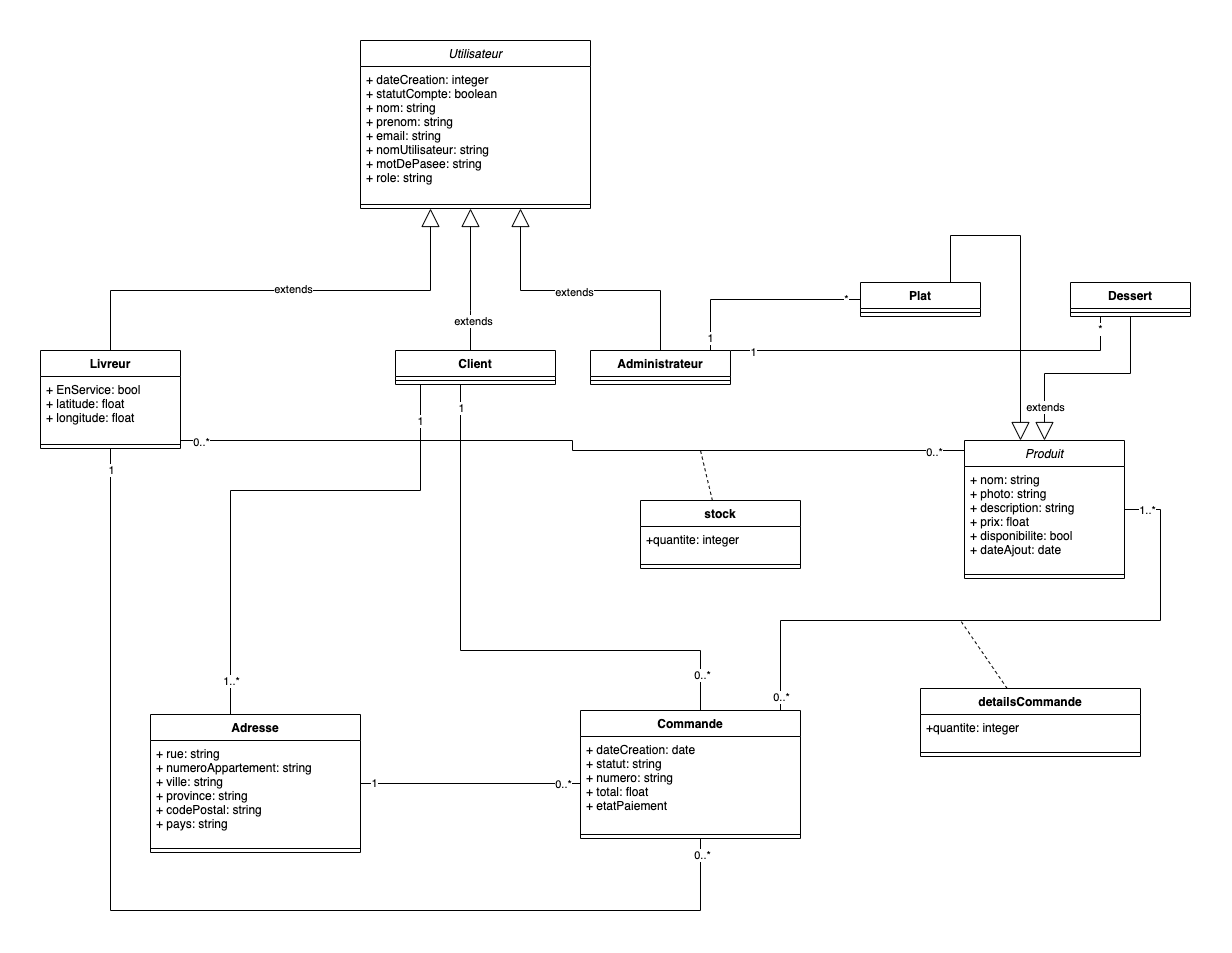

The diagram above was exported from draw.io. Its source (the exported page's mxGraphModel, read from the mxfile embedded in the PNG):
<mxGraphModel dx="2620" dy="1068" grid="1" gridSize="10" guides="1" tooltips="1" connect="1" arrows="1" fold="1" page="1" pageScale="1" pageWidth="827" pageHeight="1169" math="0" shadow="0">
  <root>
    <mxCell id="0" />
    <mxCell id="1" parent="0" />
    <mxCell id="YslgQm8HQ1DU8xzWQfER-8" value="Utilisateur" style="swimlane;fontStyle=2;align=center;verticalAlign=top;childLayout=stackLayout;horizontal=1;startSize=26;horizontalStack=0;resizeParent=1;resizeParentMax=0;resizeLast=0;collapsible=1;marginBottom=0;" parent="1" vertex="1">
      <mxGeometry x="-190" y="220" width="230" height="168" as="geometry">
        <mxRectangle x="-190" y="220" width="80" height="30" as="alternateBounds" />
      </mxGeometry>
    </mxCell>
    <mxCell id="YslgQm8HQ1DU8xzWQfER-9" value="+ dateCreation: integer&#10;+ statutCompte: boolean&#10;+ nom: string&#10;+ prenom: string&#10;+ email: string&#10;+ nomUtilisateur: string&#10;+ motDePasee: string&#10;+ role: string&#10;" style="text;strokeColor=none;fillColor=none;align=left;verticalAlign=top;spacingLeft=4;spacingRight=4;overflow=hidden;rotatable=0;points=[[0,0.5],[1,0.5]];portConstraint=eastwest;" parent="YslgQm8HQ1DU8xzWQfER-8" vertex="1">
      <mxGeometry y="26" width="230" height="134" as="geometry" />
    </mxCell>
    <mxCell id="YslgQm8HQ1DU8xzWQfER-10" value="" style="line;strokeWidth=1;fillColor=none;align=left;verticalAlign=middle;spacingTop=-1;spacingLeft=3;spacingRight=3;rotatable=0;labelPosition=right;points=[];portConstraint=eastwest;strokeColor=inherit;" parent="YslgQm8HQ1DU8xzWQfER-8" vertex="1">
      <mxGeometry y="160" width="230" height="8" as="geometry" />
    </mxCell>
    <mxCell id="YslgQm8HQ1DU8xzWQfER-67" style="edgeStyle=orthogonalEdgeStyle;rounded=0;orthogonalLoop=1;jettySize=auto;html=1;endArrow=block;endFill=0;endSize=16;elbow=vertical;" parent="1" source="YslgQm8HQ1DU8xzWQfER-17" target="YslgQm8HQ1DU8xzWQfER-8" edge="1">
      <mxGeometry relative="1" as="geometry">
        <Array as="points">
          <mxPoint x="110" y="470" />
          <mxPoint x="-30" y="470" />
        </Array>
      </mxGeometry>
    </mxCell>
    <mxCell id="MEqcZSHazPm7C14WDEQK-6" value="extends" style="edgeLabel;html=1;align=center;verticalAlign=middle;resizable=0;points=[];" vertex="1" connectable="0" parent="YslgQm8HQ1DU8xzWQfER-67">
      <mxGeometry x="0.0334" y="1" relative="1" as="geometry">
        <mxPoint as="offset" />
      </mxGeometry>
    </mxCell>
    <mxCell id="YslgQm8HQ1DU8xzWQfER-72" style="edgeStyle=orthogonalEdgeStyle;rounded=0;orthogonalLoop=1;jettySize=auto;html=1;endArrow=none;endFill=0;endSize=16;elbow=vertical;" parent="1" source="YslgQm8HQ1DU8xzWQfER-17" target="YslgQm8HQ1DU8xzWQfER-31" edge="1">
      <mxGeometry relative="1" as="geometry">
        <Array as="points">
          <mxPoint x="550" y="530" />
        </Array>
      </mxGeometry>
    </mxCell>
    <mxCell id="YslgQm8HQ1DU8xzWQfER-148" value="1" style="edgeLabel;html=1;align=center;verticalAlign=middle;resizable=0;points=[];" parent="YslgQm8HQ1DU8xzWQfER-72" vertex="1" connectable="0">
      <mxGeometry x="-0.8915" y="-1" relative="1" as="geometry">
        <mxPoint as="offset" />
      </mxGeometry>
    </mxCell>
    <mxCell id="YslgQm8HQ1DU8xzWQfER-149" value="*" style="edgeLabel;html=1;align=center;verticalAlign=middle;resizable=0;points=[];" parent="YslgQm8HQ1DU8xzWQfER-72" vertex="1" connectable="0">
      <mxGeometry x="0.9357" y="1" relative="1" as="geometry">
        <mxPoint as="offset" />
      </mxGeometry>
    </mxCell>
    <mxCell id="YslgQm8HQ1DU8xzWQfER-73" style="edgeStyle=orthogonalEdgeStyle;rounded=0;orthogonalLoop=1;jettySize=auto;html=1;entryX=0;entryY=0.5;entryDx=0;entryDy=0;endArrow=none;endFill=0;endSize=16;elbow=vertical;" parent="1" source="YslgQm8HQ1DU8xzWQfER-17" target="YslgQm8HQ1DU8xzWQfER-28" edge="1">
      <mxGeometry relative="1" as="geometry">
        <Array as="points">
          <mxPoint x="160" y="479" />
        </Array>
      </mxGeometry>
    </mxCell>
    <mxCell id="YslgQm8HQ1DU8xzWQfER-146" value="1" style="edgeLabel;html=1;align=center;verticalAlign=middle;resizable=0;points=[];" parent="YslgQm8HQ1DU8xzWQfER-73" vertex="1" connectable="0">
      <mxGeometry x="-0.8801" y="1" relative="1" as="geometry">
        <mxPoint as="offset" />
      </mxGeometry>
    </mxCell>
    <mxCell id="YslgQm8HQ1DU8xzWQfER-147" value="*" style="edgeLabel;html=1;align=center;verticalAlign=middle;resizable=0;points=[];" parent="YslgQm8HQ1DU8xzWQfER-73" vertex="1" connectable="0">
      <mxGeometry x="0.8502" y="1" relative="1" as="geometry">
        <mxPoint as="offset" />
      </mxGeometry>
    </mxCell>
    <mxCell id="YslgQm8HQ1DU8xzWQfER-17" value="Administrateur" style="swimlane;fontStyle=1;align=center;verticalAlign=top;childLayout=stackLayout;horizontal=1;startSize=26;horizontalStack=0;resizeParent=1;resizeParentMax=0;resizeLast=0;collapsible=1;marginBottom=0;" parent="1" vertex="1">
      <mxGeometry x="40" y="530" width="140" height="34" as="geometry">
        <mxRectangle x="40" y="530" width="130" height="30" as="alternateBounds" />
      </mxGeometry>
    </mxCell>
    <mxCell id="YslgQm8HQ1DU8xzWQfER-19" value="" style="line;strokeWidth=1;fillColor=none;align=left;verticalAlign=middle;spacingTop=-1;spacingLeft=3;spacingRight=3;rotatable=0;labelPosition=right;points=[];portConstraint=eastwest;strokeColor=inherit;" parent="YslgQm8HQ1DU8xzWQfER-17" vertex="1">
      <mxGeometry y="26" width="140" height="8" as="geometry" />
    </mxCell>
    <mxCell id="YslgQm8HQ1DU8xzWQfER-150" style="edgeStyle=orthogonalEdgeStyle;rounded=0;orthogonalLoop=1;jettySize=auto;html=1;endArrow=none;endFill=0;endSize=16;elbow=vertical;" parent="1" source="YslgQm8HQ1DU8xzWQfER-21" target="YslgQm8HQ1DU8xzWQfER-37" edge="1">
      <mxGeometry relative="1" as="geometry">
        <Array as="points">
          <mxPoint x="-440" y="1090" />
          <mxPoint x="150" y="1090" />
        </Array>
      </mxGeometry>
    </mxCell>
    <mxCell id="YslgQm8HQ1DU8xzWQfER-152" value="1" style="edgeLabel;html=1;align=center;verticalAlign=middle;resizable=0;points=[];" parent="YslgQm8HQ1DU8xzWQfER-150" vertex="1" connectable="0">
      <mxGeometry x="-0.9629" relative="1" as="geometry">
        <mxPoint as="offset" />
      </mxGeometry>
    </mxCell>
    <mxCell id="YslgQm8HQ1DU8xzWQfER-153" value="0..*" style="edgeLabel;html=1;align=center;verticalAlign=middle;resizable=0;points=[];" parent="YslgQm8HQ1DU8xzWQfER-150" vertex="1" connectable="0">
      <mxGeometry x="0.9708" y="-1" relative="1" as="geometry">
        <mxPoint as="offset" />
      </mxGeometry>
    </mxCell>
    <mxCell id="YslgQm8HQ1DU8xzWQfER-155" style="edgeStyle=orthogonalEdgeStyle;rounded=0;orthogonalLoop=1;jettySize=auto;html=1;endArrow=block;endFill=0;endSize=16;elbow=vertical;" parent="1" source="YslgQm8HQ1DU8xzWQfER-21" target="YslgQm8HQ1DU8xzWQfER-8" edge="1">
      <mxGeometry relative="1" as="geometry">
        <Array as="points">
          <mxPoint x="-440" y="470" />
          <mxPoint x="-120" y="470" />
        </Array>
      </mxGeometry>
    </mxCell>
    <mxCell id="MEqcZSHazPm7C14WDEQK-5" value="extends" style="edgeLabel;html=1;align=center;verticalAlign=middle;resizable=0;points=[];" vertex="1" connectable="0" parent="YslgQm8HQ1DU8xzWQfER-155">
      <mxGeometry x="0.0481" y="2" relative="1" as="geometry">
        <mxPoint as="offset" />
      </mxGeometry>
    </mxCell>
    <mxCell id="MEqcZSHazPm7C14WDEQK-8" style="edgeStyle=orthogonalEdgeStyle;rounded=0;orthogonalLoop=1;jettySize=auto;html=1;endArrow=none;endFill=0;" edge="1" parent="1" source="YslgQm8HQ1DU8xzWQfER-21" target="YslgQm8HQ1DU8xzWQfER-34">
      <mxGeometry relative="1" as="geometry">
        <mxPoint x="-590" y="670" as="targetPoint" />
        <Array as="points">
          <mxPoint x="22" y="620" />
          <mxPoint x="22" y="630" />
        </Array>
      </mxGeometry>
    </mxCell>
    <mxCell id="MEqcZSHazPm7C14WDEQK-9" value="0..*" style="edgeLabel;html=1;align=center;verticalAlign=middle;resizable=0;points=[];" vertex="1" connectable="0" parent="MEqcZSHazPm7C14WDEQK-8">
      <mxGeometry x="-0.9482" y="-1" relative="1" as="geometry">
        <mxPoint as="offset" />
      </mxGeometry>
    </mxCell>
    <mxCell id="MEqcZSHazPm7C14WDEQK-10" value="0..*" style="edgeLabel;html=1;align=center;verticalAlign=middle;resizable=0;points=[];" vertex="1" connectable="0" parent="MEqcZSHazPm7C14WDEQK-8">
      <mxGeometry x="0.9227" y="-1" relative="1" as="geometry">
        <mxPoint as="offset" />
      </mxGeometry>
    </mxCell>
    <mxCell id="YslgQm8HQ1DU8xzWQfER-21" value="Livreur" style="swimlane;fontStyle=1;align=center;verticalAlign=top;childLayout=stackLayout;horizontal=1;startSize=26;horizontalStack=0;resizeParent=1;resizeParentMax=0;resizeLast=0;collapsible=1;marginBottom=0;" parent="1" vertex="1">
      <mxGeometry x="-510" y="530" width="140" height="98" as="geometry">
        <mxRectangle x="-510" y="530" width="80" height="30" as="alternateBounds" />
      </mxGeometry>
    </mxCell>
    <mxCell id="YslgQm8HQ1DU8xzWQfER-22" value="+ EnService: bool&#10;+ latitude: float&#10;+ longitude: float&#10;" style="text;strokeColor=none;fillColor=none;align=left;verticalAlign=top;spacingLeft=4;spacingRight=4;overflow=hidden;rotatable=0;points=[[0,0.5],[1,0.5]];portConstraint=eastwest;" parent="YslgQm8HQ1DU8xzWQfER-21" vertex="1">
      <mxGeometry y="26" width="140" height="64" as="geometry" />
    </mxCell>
    <mxCell id="YslgQm8HQ1DU8xzWQfER-23" value="" style="line;strokeWidth=1;fillColor=none;align=left;verticalAlign=middle;spacingTop=-1;spacingLeft=3;spacingRight=3;rotatable=0;labelPosition=right;points=[];portConstraint=eastwest;strokeColor=inherit;" parent="YslgQm8HQ1DU8xzWQfER-21" vertex="1">
      <mxGeometry y="90" width="140" height="8" as="geometry" />
    </mxCell>
    <mxCell id="YslgQm8HQ1DU8xzWQfER-66" style="edgeStyle=orthogonalEdgeStyle;rounded=0;orthogonalLoop=1;jettySize=auto;html=1;endArrow=block;endFill=0;endSize=16;elbow=vertical;" parent="1" source="YslgQm8HQ1DU8xzWQfER-25" target="YslgQm8HQ1DU8xzWQfER-8" edge="1">
      <mxGeometry relative="1" as="geometry">
        <Array as="points">
          <mxPoint x="-80" y="490" />
          <mxPoint x="-80" y="490" />
        </Array>
      </mxGeometry>
    </mxCell>
    <mxCell id="YslgQm8HQ1DU8xzWQfER-156" value="extends" style="edgeLabel;html=1;align=center;verticalAlign=middle;resizable=0;points=[];" parent="YslgQm8HQ1DU8xzWQfER-66" vertex="1" connectable="0">
      <mxGeometry x="0.3732" y="-2" relative="1" as="geometry">
        <mxPoint y="68" as="offset" />
      </mxGeometry>
    </mxCell>
    <mxCell id="YslgQm8HQ1DU8xzWQfER-68" style="edgeStyle=orthogonalEdgeStyle;rounded=0;orthogonalLoop=1;jettySize=auto;html=1;endArrow=none;endFill=0;endSize=16;elbow=vertical;" parent="1" source="YslgQm8HQ1DU8xzWQfER-25" target="YslgQm8HQ1DU8xzWQfER-40" edge="1">
      <mxGeometry relative="1" as="geometry">
        <Array as="points">
          <mxPoint x="-130" y="670" />
          <mxPoint x="-320" y="670" />
        </Array>
      </mxGeometry>
    </mxCell>
    <mxCell id="YslgQm8HQ1DU8xzWQfER-74" value="1" style="edgeLabel;html=1;align=center;verticalAlign=middle;resizable=0;points=[];" parent="YslgQm8HQ1DU8xzWQfER-68" vertex="1" connectable="0">
      <mxGeometry x="-0.8584" y="-1" relative="1" as="geometry">
        <mxPoint as="offset" />
      </mxGeometry>
    </mxCell>
    <mxCell id="YslgQm8HQ1DU8xzWQfER-75" value="1..*" style="edgeLabel;html=1;align=center;verticalAlign=middle;resizable=0;points=[];" parent="YslgQm8HQ1DU8xzWQfER-68" vertex="1" connectable="0">
      <mxGeometry x="0.8722" relative="1" as="geometry">
        <mxPoint as="offset" />
      </mxGeometry>
    </mxCell>
    <mxCell id="YslgQm8HQ1DU8xzWQfER-69" style="edgeStyle=orthogonalEdgeStyle;rounded=0;orthogonalLoop=1;jettySize=auto;html=1;endArrow=none;endFill=0;endSize=16;elbow=vertical;" parent="1" source="YslgQm8HQ1DU8xzWQfER-25" target="YslgQm8HQ1DU8xzWQfER-37" edge="1">
      <mxGeometry relative="1" as="geometry">
        <Array as="points">
          <mxPoint x="-90" y="830" />
          <mxPoint x="150" y="830" />
        </Array>
      </mxGeometry>
    </mxCell>
    <mxCell id="YslgQm8HQ1DU8xzWQfER-76" value="1" style="edgeLabel;html=1;align=center;verticalAlign=middle;resizable=0;points=[];" parent="YslgQm8HQ1DU8xzWQfER-69" vertex="1" connectable="0">
      <mxGeometry x="-0.9164" relative="1" as="geometry">
        <mxPoint as="offset" />
      </mxGeometry>
    </mxCell>
    <mxCell id="YslgQm8HQ1DU8xzWQfER-77" value="0..*" style="edgeLabel;html=1;align=center;verticalAlign=middle;resizable=0;points=[];" parent="YslgQm8HQ1DU8xzWQfER-69" vertex="1" connectable="0">
      <mxGeometry x="0.8708" y="1" relative="1" as="geometry">
        <mxPoint as="offset" />
      </mxGeometry>
    </mxCell>
    <mxCell id="YslgQm8HQ1DU8xzWQfER-25" value="Client" style="swimlane;fontStyle=1;align=center;verticalAlign=top;childLayout=stackLayout;horizontal=1;startSize=26;horizontalStack=0;resizeParent=1;resizeParentMax=0;resizeLast=0;collapsible=1;marginBottom=0;" parent="1" vertex="1">
      <mxGeometry x="-155" y="530" width="160" height="34" as="geometry">
        <mxRectangle x="-155" y="530" width="70" height="30" as="alternateBounds" />
      </mxGeometry>
    </mxCell>
    <mxCell id="YslgQm8HQ1DU8xzWQfER-27" value="" style="line;strokeWidth=1;fillColor=none;align=left;verticalAlign=middle;spacingTop=-1;spacingLeft=3;spacingRight=3;rotatable=0;labelPosition=right;points=[];portConstraint=eastwest;strokeColor=inherit;" parent="YslgQm8HQ1DU8xzWQfER-25" vertex="1">
      <mxGeometry y="26" width="160" height="8" as="geometry" />
    </mxCell>
    <mxCell id="YslgQm8HQ1DU8xzWQfER-62" style="edgeStyle=orthogonalEdgeStyle;rounded=0;orthogonalLoop=1;jettySize=auto;html=1;endArrow=block;endFill=0;elbow=vertical;endSize=16;" parent="1" source="YslgQm8HQ1DU8xzWQfER-28" target="YslgQm8HQ1DU8xzWQfER-34" edge="1">
      <mxGeometry relative="1" as="geometry">
        <Array as="points">
          <mxPoint x="400" y="415" />
          <mxPoint x="470" y="415" />
        </Array>
      </mxGeometry>
    </mxCell>
    <mxCell id="YslgQm8HQ1DU8xzWQfER-28" value="Plat" style="swimlane;fontStyle=1;align=center;verticalAlign=top;childLayout=stackLayout;horizontal=1;startSize=26;horizontalStack=0;resizeParent=1;resizeParentMax=0;resizeLast=0;collapsible=1;marginBottom=0;" parent="1" vertex="1">
      <mxGeometry x="310" y="462" width="120" height="34" as="geometry">
        <mxRectangle x="310" y="462" width="60" height="30" as="alternateBounds" />
      </mxGeometry>
    </mxCell>
    <mxCell id="YslgQm8HQ1DU8xzWQfER-30" value="" style="line;strokeWidth=1;fillColor=none;align=left;verticalAlign=middle;spacingTop=-1;spacingLeft=3;spacingRight=3;rotatable=0;labelPosition=right;points=[];portConstraint=eastwest;strokeColor=inherit;" parent="YslgQm8HQ1DU8xzWQfER-28" vertex="1">
      <mxGeometry y="26" width="120" height="8" as="geometry" />
    </mxCell>
    <mxCell id="YslgQm8HQ1DU8xzWQfER-63" style="edgeStyle=orthogonalEdgeStyle;rounded=0;orthogonalLoop=1;jettySize=auto;html=1;endArrow=block;endFill=0;elbow=vertical;endSize=16;" parent="1" source="YslgQm8HQ1DU8xzWQfER-31" target="YslgQm8HQ1DU8xzWQfER-34" edge="1">
      <mxGeometry relative="1" as="geometry" />
    </mxCell>
    <mxCell id="YslgQm8HQ1DU8xzWQfER-157" value="extends" style="edgeLabel;html=1;align=center;verticalAlign=middle;resizable=0;points=[];" parent="YslgQm8HQ1DU8xzWQfER-63" vertex="1" connectable="0">
      <mxGeometry x="0.6735" relative="1" as="geometry">
        <mxPoint as="offset" />
      </mxGeometry>
    </mxCell>
    <mxCell id="YslgQm8HQ1DU8xzWQfER-31" value="Dessert" style="swimlane;fontStyle=1;align=center;verticalAlign=top;childLayout=stackLayout;horizontal=1;startSize=26;horizontalStack=0;resizeParent=1;resizeParentMax=0;resizeLast=0;collapsible=1;marginBottom=0;" parent="1" vertex="1">
      <mxGeometry x="520" y="462" width="120" height="34" as="geometry">
        <mxRectangle x="520" y="462" width="80" height="30" as="alternateBounds" />
      </mxGeometry>
    </mxCell>
    <mxCell id="YslgQm8HQ1DU8xzWQfER-33" value="" style="line;strokeWidth=1;fillColor=none;align=left;verticalAlign=middle;spacingTop=-1;spacingLeft=3;spacingRight=3;rotatable=0;labelPosition=right;points=[];portConstraint=eastwest;strokeColor=inherit;" parent="YslgQm8HQ1DU8xzWQfER-31" vertex="1">
      <mxGeometry y="26" width="120" height="8" as="geometry" />
    </mxCell>
    <mxCell id="YslgQm8HQ1DU8xzWQfER-34" value="Produit" style="swimlane;fontStyle=2;align=center;verticalAlign=top;childLayout=stackLayout;horizontal=1;startSize=26;horizontalStack=0;resizeParent=1;resizeParentMax=0;resizeLast=0;collapsible=1;marginBottom=0;" parent="1" vertex="1">
      <mxGeometry x="414" y="620" width="160" height="138" as="geometry">
        <mxRectangle x="390" y="220" width="90" height="30" as="alternateBounds" />
      </mxGeometry>
    </mxCell>
    <mxCell id="YslgQm8HQ1DU8xzWQfER-35" value="+ nom: string&#10;+ photo: string&#10;+ description: string&#10;+ prix: float&#10;+ disponibilite: bool&#10;+ dateAjout: date&#10;&#10;&#10;&#10;&#10;" style="text;strokeColor=none;fillColor=none;align=left;verticalAlign=top;spacingLeft=4;spacingRight=4;overflow=hidden;rotatable=0;points=[[0,0.5],[1,0.5]];portConstraint=eastwest;" parent="YslgQm8HQ1DU8xzWQfER-34" vertex="1">
      <mxGeometry y="26" width="160" height="104" as="geometry" />
    </mxCell>
    <mxCell id="YslgQm8HQ1DU8xzWQfER-36" value="" style="line;strokeWidth=1;fillColor=none;align=left;verticalAlign=middle;spacingTop=-1;spacingLeft=3;spacingRight=3;rotatable=0;labelPosition=right;points=[];portConstraint=eastwest;strokeColor=inherit;" parent="YslgQm8HQ1DU8xzWQfER-34" vertex="1">
      <mxGeometry y="130" width="160" height="8" as="geometry" />
    </mxCell>
    <mxCell id="YslgQm8HQ1DU8xzWQfER-71" style="edgeStyle=orthogonalEdgeStyle;rounded=0;orthogonalLoop=1;jettySize=auto;html=1;endArrow=none;endFill=0;endSize=16;elbow=vertical;" parent="1" source="YslgQm8HQ1DU8xzWQfER-37" target="YslgQm8HQ1DU8xzWQfER-34" edge="1">
      <mxGeometry relative="1" as="geometry">
        <Array as="points">
          <mxPoint x="230" y="800" />
          <mxPoint x="610" y="800" />
          <mxPoint x="610" y="689" />
        </Array>
      </mxGeometry>
    </mxCell>
    <mxCell id="YslgQm8HQ1DU8xzWQfER-143" value="0..*" style="edgeLabel;html=1;align=center;verticalAlign=middle;resizable=0;points=[];" parent="YslgQm8HQ1DU8xzWQfER-71" vertex="1" connectable="0">
      <mxGeometry x="-0.954" relative="1" as="geometry">
        <mxPoint as="offset" />
      </mxGeometry>
    </mxCell>
    <mxCell id="YslgQm8HQ1DU8xzWQfER-145" value="1..*" style="edgeLabel;html=1;align=center;verticalAlign=middle;resizable=0;points=[];" parent="YslgQm8HQ1DU8xzWQfER-71" vertex="1" connectable="0">
      <mxGeometry x="0.9306" relative="1" as="geometry">
        <mxPoint as="offset" />
      </mxGeometry>
    </mxCell>
    <mxCell id="YslgQm8HQ1DU8xzWQfER-37" value="Commande" style="swimlane;fontStyle=1;align=center;verticalAlign=top;childLayout=stackLayout;horizontal=1;startSize=26;horizontalStack=0;resizeParent=1;resizeParentMax=0;resizeLast=0;collapsible=1;marginBottom=0;" parent="1" vertex="1">
      <mxGeometry x="30" y="890" width="220" height="128" as="geometry">
        <mxRectangle x="40" y="730" width="110" height="30" as="alternateBounds" />
      </mxGeometry>
    </mxCell>
    <mxCell id="YslgQm8HQ1DU8xzWQfER-38" value="+ dateCreation: date&#10;+ statut: string&#10;+ numero: string&#10;+ total: float&#10;+ etatPaiement&#10;&#10;&#10;" style="text;strokeColor=none;fillColor=none;align=left;verticalAlign=top;spacingLeft=4;spacingRight=4;overflow=hidden;rotatable=0;points=[[0,0.5],[1,0.5]];portConstraint=eastwest;" parent="YslgQm8HQ1DU8xzWQfER-37" vertex="1">
      <mxGeometry y="26" width="220" height="94" as="geometry" />
    </mxCell>
    <mxCell id="YslgQm8HQ1DU8xzWQfER-39" value="" style="line;strokeWidth=1;fillColor=none;align=left;verticalAlign=middle;spacingTop=-1;spacingLeft=3;spacingRight=3;rotatable=0;labelPosition=right;points=[];portConstraint=eastwest;strokeColor=inherit;" parent="YslgQm8HQ1DU8xzWQfER-37" vertex="1">
      <mxGeometry y="120" width="220" height="8" as="geometry" />
    </mxCell>
    <mxCell id="YslgQm8HQ1DU8xzWQfER-40" value="Adresse" style="swimlane;fontStyle=1;align=center;verticalAlign=top;childLayout=stackLayout;horizontal=1;startSize=26;horizontalStack=0;resizeParent=1;resizeParentMax=0;resizeLast=0;collapsible=1;marginBottom=0;" parent="1" vertex="1">
      <mxGeometry x="-400" y="894" width="210" height="138" as="geometry">
        <mxRectangle x="-320" y="730" width="90" height="30" as="alternateBounds" />
      </mxGeometry>
    </mxCell>
    <mxCell id="YslgQm8HQ1DU8xzWQfER-41" value="+ rue: string&#10;+ numeroAppartement: string&#10;+ ville: string&#10;+ province: string&#10;+ codePostal: string&#10;+ pays: string&#10;&#10;&#10;&#10;" style="text;strokeColor=none;fillColor=none;align=left;verticalAlign=top;spacingLeft=4;spacingRight=4;overflow=hidden;rotatable=0;points=[[0,0.5],[1,0.5]];portConstraint=eastwest;" parent="YslgQm8HQ1DU8xzWQfER-40" vertex="1">
      <mxGeometry y="26" width="210" height="104" as="geometry" />
    </mxCell>
    <mxCell id="YslgQm8HQ1DU8xzWQfER-42" value="" style="line;strokeWidth=1;fillColor=none;align=left;verticalAlign=middle;spacingTop=-1;spacingLeft=3;spacingRight=3;rotatable=0;labelPosition=right;points=[];portConstraint=eastwest;strokeColor=inherit;" parent="YslgQm8HQ1DU8xzWQfER-40" vertex="1">
      <mxGeometry y="130" width="210" height="8" as="geometry" />
    </mxCell>
    <mxCell id="MEqcZSHazPm7C14WDEQK-4" style="rounded=0;orthogonalLoop=1;jettySize=auto;html=1;dashed=1;endArrow=none;endFill=0;" edge="1" parent="1" source="MEqcZSHazPm7C14WDEQK-1">
      <mxGeometry relative="1" as="geometry">
        <mxPoint x="410" y="800" as="targetPoint" />
      </mxGeometry>
    </mxCell>
    <mxCell id="MEqcZSHazPm7C14WDEQK-1" value="detailsCommande" style="swimlane;fontStyle=1;align=center;verticalAlign=top;childLayout=stackLayout;horizontal=1;startSize=26;horizontalStack=0;resizeParent=1;resizeParentMax=0;resizeLast=0;collapsible=1;marginBottom=0;" vertex="1" parent="1">
      <mxGeometry x="370" y="868" width="220" height="68" as="geometry">
        <mxRectangle x="40" y="730" width="110" height="30" as="alternateBounds" />
      </mxGeometry>
    </mxCell>
    <mxCell id="MEqcZSHazPm7C14WDEQK-2" value="+quantite: integer&#10;&#10;&#10;" style="text;strokeColor=none;fillColor=none;align=left;verticalAlign=top;spacingLeft=4;spacingRight=4;overflow=hidden;rotatable=0;points=[[0,0.5],[1,0.5]];portConstraint=eastwest;" vertex="1" parent="MEqcZSHazPm7C14WDEQK-1">
      <mxGeometry y="26" width="220" height="34" as="geometry" />
    </mxCell>
    <mxCell id="MEqcZSHazPm7C14WDEQK-3" value="" style="line;strokeWidth=1;fillColor=none;align=left;verticalAlign=middle;spacingTop=-1;spacingLeft=3;spacingRight=3;rotatable=0;labelPosition=right;points=[];portConstraint=eastwest;strokeColor=inherit;" vertex="1" parent="MEqcZSHazPm7C14WDEQK-1">
      <mxGeometry y="60" width="220" height="8" as="geometry" />
    </mxCell>
    <mxCell id="MEqcZSHazPm7C14WDEQK-15" style="rounded=0;orthogonalLoop=1;jettySize=auto;html=1;endArrow=none;endFill=0;dashed=1;" edge="1" parent="1" source="MEqcZSHazPm7C14WDEQK-11">
      <mxGeometry relative="1" as="geometry">
        <mxPoint x="150" y="630" as="targetPoint" />
      </mxGeometry>
    </mxCell>
    <mxCell id="MEqcZSHazPm7C14WDEQK-11" value="stock" style="swimlane;fontStyle=1;align=center;verticalAlign=top;childLayout=stackLayout;horizontal=1;startSize=26;horizontalStack=0;resizeParent=1;resizeParentMax=0;resizeLast=0;collapsible=1;marginBottom=0;" vertex="1" parent="1">
      <mxGeometry x="90" y="680" width="160" height="68" as="geometry">
        <mxRectangle x="390" y="220" width="90" height="30" as="alternateBounds" />
      </mxGeometry>
    </mxCell>
    <mxCell id="MEqcZSHazPm7C14WDEQK-12" value="+quantite: integer" style="text;strokeColor=none;fillColor=none;align=left;verticalAlign=top;spacingLeft=4;spacingRight=4;overflow=hidden;rotatable=0;points=[[0,0.5],[1,0.5]];portConstraint=eastwest;" vertex="1" parent="MEqcZSHazPm7C14WDEQK-11">
      <mxGeometry y="26" width="160" height="34" as="geometry" />
    </mxCell>
    <mxCell id="MEqcZSHazPm7C14WDEQK-13" value="" style="line;strokeWidth=1;fillColor=none;align=left;verticalAlign=middle;spacingTop=-1;spacingLeft=3;spacingRight=3;rotatable=0;labelPosition=right;points=[];portConstraint=eastwest;strokeColor=inherit;" vertex="1" parent="MEqcZSHazPm7C14WDEQK-11">
      <mxGeometry y="60" width="160" height="8" as="geometry" />
    </mxCell>
    <mxCell id="MEqcZSHazPm7C14WDEQK-16" style="edgeStyle=none;rounded=0;orthogonalLoop=1;jettySize=auto;html=1;endArrow=none;endFill=0;" edge="1" parent="1" source="YslgQm8HQ1DU8xzWQfER-38" target="YslgQm8HQ1DU8xzWQfER-40">
      <mxGeometry relative="1" as="geometry" />
    </mxCell>
    <mxCell id="MEqcZSHazPm7C14WDEQK-17" value="0..*" style="edgeLabel;html=1;align=center;verticalAlign=middle;resizable=0;points=[];" vertex="1" connectable="0" parent="MEqcZSHazPm7C14WDEQK-16">
      <mxGeometry x="-0.8455" relative="1" as="geometry">
        <mxPoint as="offset" />
      </mxGeometry>
    </mxCell>
    <mxCell id="MEqcZSHazPm7C14WDEQK-18" value="1" style="edgeLabel;html=1;align=center;verticalAlign=middle;resizable=0;points=[];" vertex="1" connectable="0" parent="MEqcZSHazPm7C14WDEQK-16">
      <mxGeometry x="0.8742" y="-1" relative="1" as="geometry">
        <mxPoint as="offset" />
      </mxGeometry>
    </mxCell>
  </root>
</mxGraphModel>